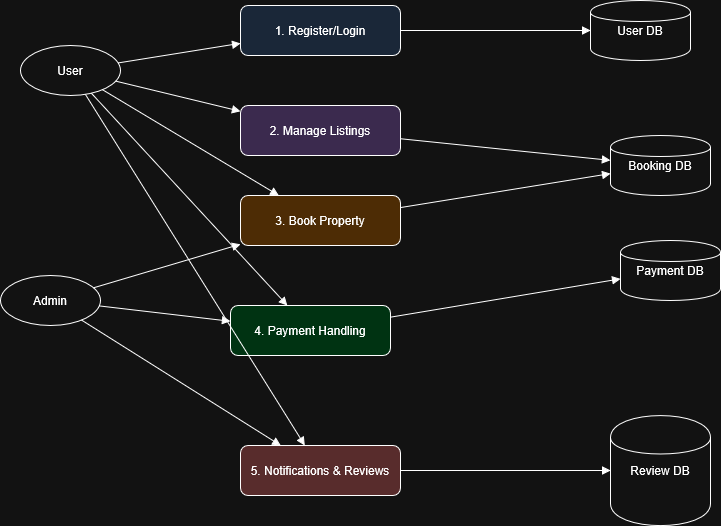

The diagram above was exported from draw.io. Its source (the exported page's mxGraphModel, read from the mxfile embedded in the PNG):
<mxGraphModel dx="1426" dy="871" grid="1" gridSize="10" guides="1" tooltips="1" connect="1" arrows="1" fold="1" page="1" pageScale="1" pageWidth="850" pageHeight="1100" math="0" shadow="0">
  <root>
    <mxCell id="0" />
    <mxCell id="1" parent="0" />
    <mxCell id="XiPdU2X1Swks0I_21GG0-1" value="User" style="ellipse;whiteSpace=wrap;html=1;" vertex="1" parent="1">
      <mxGeometry x="20" y="60" width="100" height="50" as="geometry" />
    </mxCell>
    <mxCell id="XiPdU2X1Swks0I_21GG0-2" value="Admin" style="ellipse;whiteSpace=wrap;html=1;" vertex="1" parent="1">
      <mxGeometry y="290" width="100" height="50" as="geometry" />
    </mxCell>
    <mxCell id="XiPdU2X1Swks0I_21GG0-3" value="1. Register/Login" style="rounded=1;whiteSpace=wrap;html=1;fillColor=#dbeafe;" vertex="1" parent="1">
      <mxGeometry x="240" y="20" width="160" height="50" as="geometry" />
    </mxCell>
    <mxCell id="XiPdU2X1Swks0I_21GG0-4" value="2. Manage Listings" style="rounded=1;whiteSpace=wrap;html=1;fillColor=#e9d5ff;" vertex="1" parent="1">
      <mxGeometry x="240" y="120" width="160" height="50" as="geometry" />
    </mxCell>
    <mxCell id="XiPdU2X1Swks0I_21GG0-5" value="3. Book Property" style="rounded=1;whiteSpace=wrap;html=1;fillColor=#fed7aa;" vertex="1" parent="1">
      <mxGeometry x="240" y="210" width="160" height="50" as="geometry" />
    </mxCell>
    <mxCell id="XiPdU2X1Swks0I_21GG0-6" value="4. Payment Handling" style="rounded=1;whiteSpace=wrap;html=1;fillColor=#bbf7d0;" vertex="1" parent="1">
      <mxGeometry x="230" y="320" width="160" height="50" as="geometry" />
    </mxCell>
    <mxCell id="XiPdU2X1Swks0I_21GG0-7" value="5. Notifications &amp; Reviews" style="rounded=1;whiteSpace=wrap;html=1;fillColor=#fecaca;" vertex="1" parent="1">
      <mxGeometry x="240" y="460" width="160" height="50" as="geometry" />
    </mxCell>
    <mxCell id="XiPdU2X1Swks0I_21GG0-8" value="User DB" style="shape=cylinder;whiteSpace=wrap;html=1;" vertex="1" parent="1">
      <mxGeometry x="590" y="15" width="100" height="60" as="geometry" />
    </mxCell>
    <mxCell id="XiPdU2X1Swks0I_21GG0-9" value="Booking DB" style="shape=cylinder;whiteSpace=wrap;html=1;" vertex="1" parent="1">
      <mxGeometry x="610" y="150" width="100" height="60" as="geometry" />
    </mxCell>
    <mxCell id="XiPdU2X1Swks0I_21GG0-10" value="Payment DB" style="shape=cylinder;whiteSpace=wrap;html=1;" vertex="1" parent="1">
      <mxGeometry x="620" y="255" width="100" height="60" as="geometry" />
    </mxCell>
    <mxCell id="XiPdU2X1Swks0I_21GG0-11" value="Review DB" style="shape=cylinder;whiteSpace=wrap;html=1;" vertex="1" parent="1">
      <mxGeometry x="610" y="430" width="100" height="110" as="geometry" />
    </mxCell>
    <mxCell id="XiPdU2X1Swks0I_21GG0-12" style="endArrow=block;html=1;" edge="1" parent="1" source="XiPdU2X1Swks0I_21GG0-1" target="XiPdU2X1Swks0I_21GG0-3">
      <mxGeometry relative="1" as="geometry" />
    </mxCell>
    <mxCell id="XiPdU2X1Swks0I_21GG0-13" style="endArrow=block;html=1;" edge="1" parent="1" source="XiPdU2X1Swks0I_21GG0-1" target="XiPdU2X1Swks0I_21GG0-4">
      <mxGeometry relative="1" as="geometry" />
    </mxCell>
    <mxCell id="XiPdU2X1Swks0I_21GG0-14" style="endArrow=block;html=1;" edge="1" parent="1" source="XiPdU2X1Swks0I_21GG0-1" target="XiPdU2X1Swks0I_21GG0-5">
      <mxGeometry relative="1" as="geometry" />
    </mxCell>
    <mxCell id="XiPdU2X1Swks0I_21GG0-15" style="endArrow=block;html=1;" edge="1" parent="1" source="XiPdU2X1Swks0I_21GG0-1" target="XiPdU2X1Swks0I_21GG0-6">
      <mxGeometry relative="1" as="geometry" />
    </mxCell>
    <mxCell id="XiPdU2X1Swks0I_21GG0-16" style="endArrow=block;html=1;" edge="1" parent="1" source="XiPdU2X1Swks0I_21GG0-1" target="XiPdU2X1Swks0I_21GG0-7">
      <mxGeometry relative="1" as="geometry" />
    </mxCell>
    <mxCell id="XiPdU2X1Swks0I_21GG0-17" style="endArrow=block;html=1;" edge="1" parent="1" source="XiPdU2X1Swks0I_21GG0-2" target="XiPdU2X1Swks0I_21GG0-5">
      <mxGeometry relative="1" as="geometry" />
    </mxCell>
    <mxCell id="XiPdU2X1Swks0I_21GG0-18" style="endArrow=block;html=1;" edge="1" parent="1" source="XiPdU2X1Swks0I_21GG0-2" target="XiPdU2X1Swks0I_21GG0-6">
      <mxGeometry relative="1" as="geometry" />
    </mxCell>
    <mxCell id="XiPdU2X1Swks0I_21GG0-19" style="endArrow=block;html=1;" edge="1" parent="1" source="XiPdU2X1Swks0I_21GG0-2" target="XiPdU2X1Swks0I_21GG0-7">
      <mxGeometry relative="1" as="geometry" />
    </mxCell>
    <mxCell id="XiPdU2X1Swks0I_21GG0-20" style="endArrow=block;html=1;" edge="1" parent="1" source="XiPdU2X1Swks0I_21GG0-3" target="XiPdU2X1Swks0I_21GG0-8">
      <mxGeometry relative="1" as="geometry" />
    </mxCell>
    <mxCell id="XiPdU2X1Swks0I_21GG0-21" style="endArrow=block;html=1;" edge="1" parent="1" source="XiPdU2X1Swks0I_21GG0-4" target="XiPdU2X1Swks0I_21GG0-9">
      <mxGeometry relative="1" as="geometry" />
    </mxCell>
    <mxCell id="XiPdU2X1Swks0I_21GG0-22" style="endArrow=block;html=1;" edge="1" parent="1" source="XiPdU2X1Swks0I_21GG0-5" target="XiPdU2X1Swks0I_21GG0-9">
      <mxGeometry relative="1" as="geometry" />
    </mxCell>
    <mxCell id="XiPdU2X1Swks0I_21GG0-23" style="endArrow=block;html=1;" edge="1" parent="1" source="XiPdU2X1Swks0I_21GG0-6" target="XiPdU2X1Swks0I_21GG0-10">
      <mxGeometry relative="1" as="geometry" />
    </mxCell>
    <mxCell id="XiPdU2X1Swks0I_21GG0-24" style="endArrow=block;html=1;" edge="1" parent="1" source="XiPdU2X1Swks0I_21GG0-7" target="XiPdU2X1Swks0I_21GG0-11">
      <mxGeometry relative="1" as="geometry" />
    </mxCell>
  </root>
</mxGraphModel>